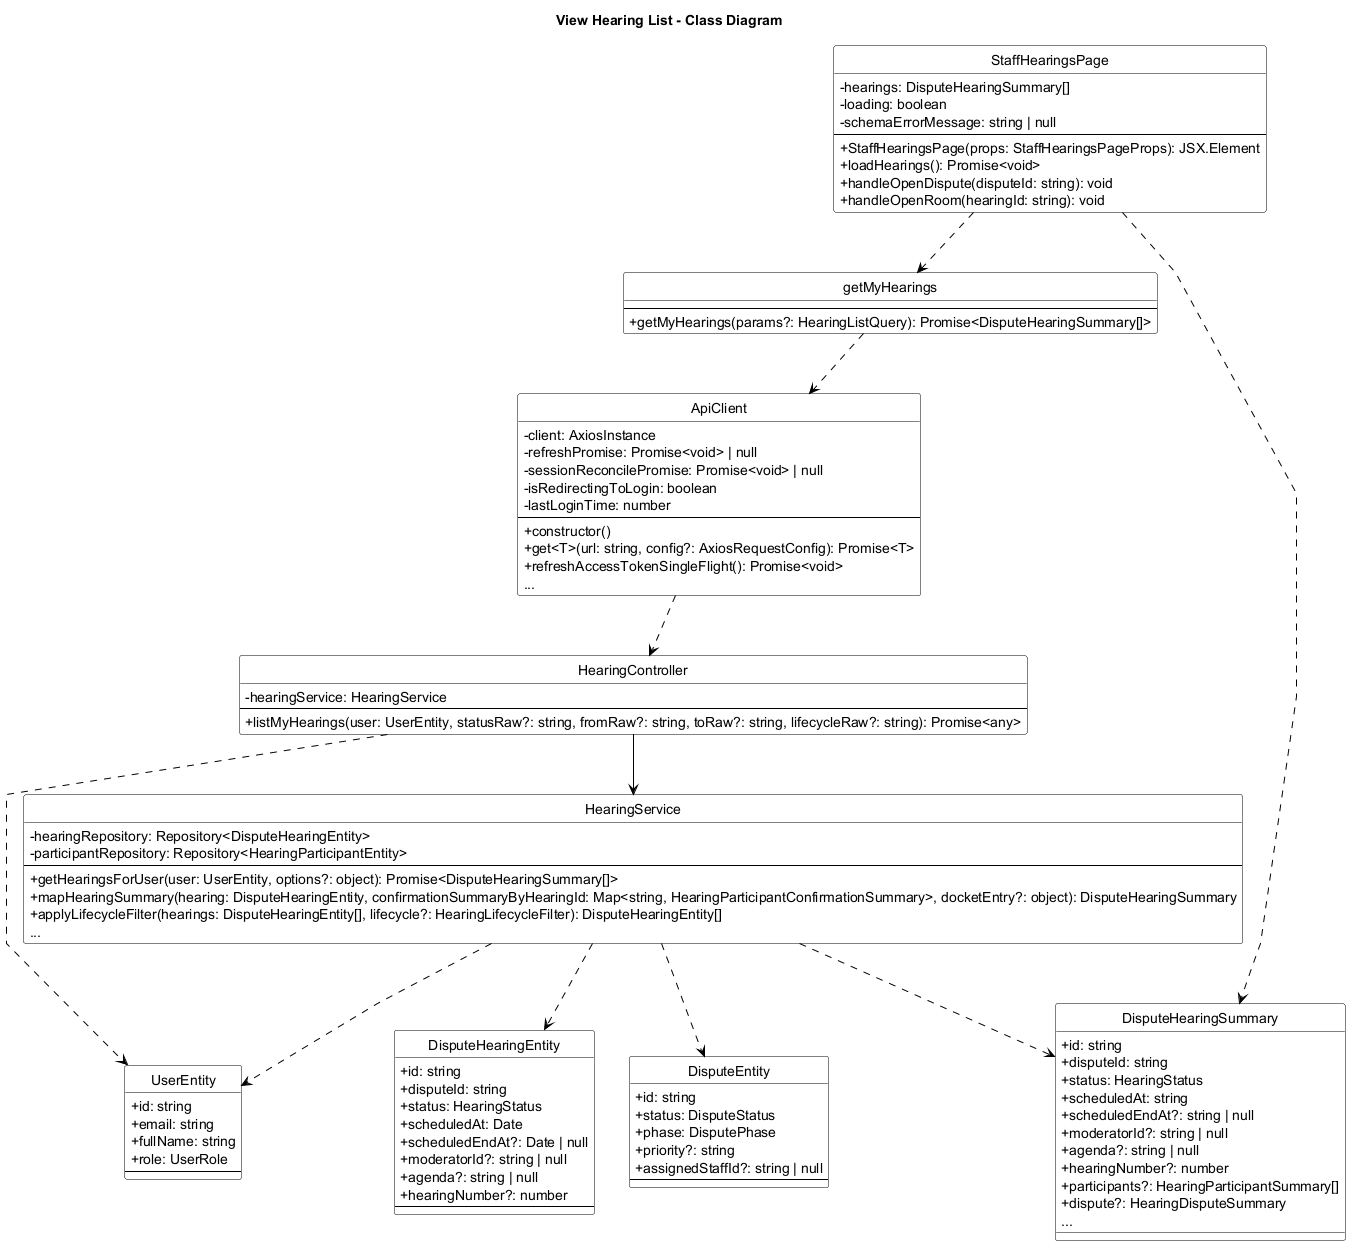

The diagram above was rendered by PlantUML. Its source (embedded in the PNG):
@startuml View_Hearing_List_Class_Diagram
title View Hearing List - Class Diagram
skinparam backgroundColor white
skinparam monochrome true
skinparam defaultFontColor black
skinparam ArrowColor black
skinparam classBorderColor black
skinparam classFontColor black
skinparam classBackgroundColor white
skinparam stereotypeFontColor black
skinparam linetype polyline
skinparam classAttributeIconSize 0
hide circle

skinparam classHeaderBackgroundColor white
skinparam classHeaderFontColor black

class StaffHearingsPage {
    - hearings: DisputeHearingSummary[]
    - loading: boolean
    - schemaErrorMessage: string | null
    --
    + StaffHearingsPage(props: StaffHearingsPageProps): JSX.Element
    + loadHearings(): Promise<void>
    + handleOpenDispute(disputeId: string): void
    + handleOpenRoom(hearingId: string): void
}

class getMyHearings {
    --
    + getMyHearings(params?: HearingListQuery): Promise<DisputeHearingSummary[]>
}

class ApiClient {
    - client: AxiosInstance
    - refreshPromise: Promise<void> | null
    - sessionReconcilePromise: Promise<void> | null
    - isRedirectingToLogin: boolean
    - lastLoginTime: number
    --
    + constructor()
    + get<T>(url: string, config?: AxiosRequestConfig): Promise<T>
    + refreshAccessTokenSingleFlight(): Promise<void>
    ...
}

class HearingController {
    - hearingService: HearingService
    --
    + listMyHearings(user: UserEntity, statusRaw?: string, fromRaw?: string, toRaw?: string, lifecycleRaw?: string): Promise<any>
}

class HearingService {
    - hearingRepository: Repository<DisputeHearingEntity>
    - participantRepository: Repository<HearingParticipantEntity>
    --
    + getHearingsForUser(user: UserEntity, options?: object): Promise<DisputeHearingSummary[]>
    + mapHearingSummary(hearing: DisputeHearingEntity, confirmationSummaryByHearingId: Map<string, HearingParticipantConfirmationSummary>, docketEntry?: object): DisputeHearingSummary
    + applyLifecycleFilter(hearings: DisputeHearingEntity[], lifecycle?: HearingLifecycleFilter): DisputeHearingEntity[]
    ...
}

class DisputeHearingSummary {
    + id: string
    + disputeId: string
    + status: HearingStatus
    + scheduledAt: string
    + scheduledEndAt?: string | null
    + moderatorId?: string | null
    + agenda?: string | null
    + hearingNumber?: number
    + participants?: HearingParticipantSummary[]
    + dispute?: HearingDisputeSummary
    ...
}

class DisputeHearingEntity {
    + id: string
    + disputeId: string
    + status: HearingStatus
    + scheduledAt: Date
    + scheduledEndAt?: Date | null
    + moderatorId?: string | null
    + agenda?: string | null
    + hearingNumber?: number
    --
}

class DisputeEntity {
    + id: string
    + status: DisputeStatus
    + phase: DisputePhase
    + priority?: string
    + assignedStaffId?: string | null
    --
}

class UserEntity {
    + id: string
    + email: string
    + fullName: string
    + role: UserRole
    --
}

StaffHearingsPage ..> getMyHearings
getMyHearings ..> ApiClient
ApiClient ..> HearingController
HearingController --> HearingService
HearingController ..> UserEntity

HearingService ..> UserEntity
HearingService ..> DisputeHearingEntity
HearingService ..> DisputeEntity
HearingService ..> DisputeHearingSummary

StaffHearingsPage ..> DisputeHearingSummary

@enduml